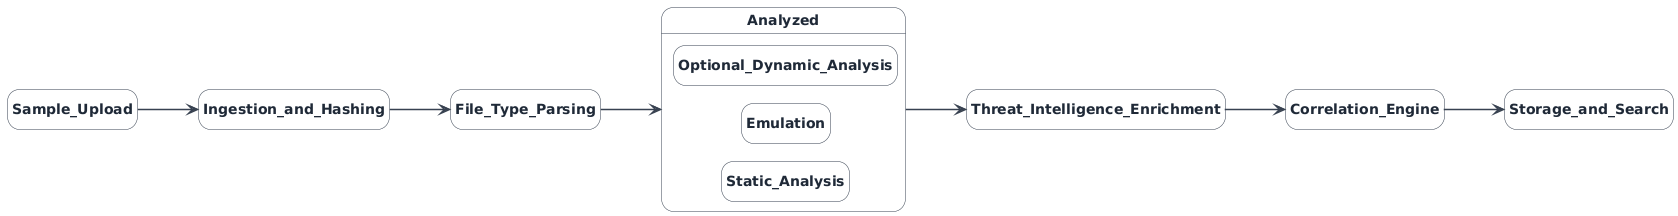

The diagram above was rendered by PlantUML. Its source (embedded in the PNG):
@startuml
' =====================
' Global styling
' =====================
skinparam backgroundColor #FFFFFF
skinparam state {
  FontName Helvetica
  FontSize 14
  FontStyle bold
  FontColor #1F2937
  BorderColor #374151
  BackgroundColor #F9FAFB
}

skinparam ArrowColor #374151
skinparam ArrowThickness 1.5

hide empty description

' =====================
' Main pipeline states
' =====================
state Sample_Upload        
state Ingestion_and_Hashing 
state File_Type_Parsing   
state Threat_Intelligence_Enrichment
state Correlation_Engine
state Storage_and_Search

Sample_Upload --> Ingestion_and_Hashing
Ingestion_and_Hashing --> File_Type_Parsing
File_Type_Parsing --> Analyzed
Analyzed --> Threat_Intelligence_Enrichment
Threat_Intelligence_Enrichment --> Correlation_Engine
Correlation_Engine --> Storage_and_Search

' =====================
' Analyzed superstate
' =====================
state Analyzed {

  left to right direction

  state Static_Analysis
  state Emulation
  state Optional_Dynamic_Analysis

}
@enduml